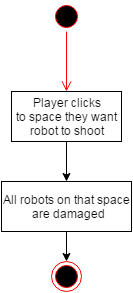

The diagram above was exported from draw.io. Its source (the exported page's mxGraphModel, read from the mxfile embedded in the PNG):
<mxGraphModel dx="878" dy="463" grid="1" gridSize="10" guides="1" tooltips="1" connect="1" arrows="1" fold="1" page="1" pageScale="1" pageWidth="850" pageHeight="1100" background="#ffffff" math="0" shadow="0">
  <root>
    <mxCell id="0" />
    <mxCell id="1" parent="0" />
    <mxCell id="2" value="" style="ellipse;html=1;shape=startState;fillColor=#000000;strokeColor=#ff0000;" vertex="1" parent="1">
      <mxGeometry x="410" width="30" height="30" as="geometry" />
    </mxCell>
    <mxCell id="3" value="" style="edgeStyle=orthogonalEdgeStyle;html=1;verticalAlign=bottom;endArrow=open;endSize=8;strokeColor=#ff0000;" edge="1" source="2" parent="1">
      <mxGeometry relative="1" as="geometry">
        <mxPoint x="425" y="90" as="targetPoint" />
      </mxGeometry>
    </mxCell>
    <mxCell id="4" value="Player clicks&lt;div&gt;to space they want&lt;/div&gt;&lt;div&gt;robot to shoot&lt;/div&gt;" style="html=1;" vertex="1" parent="1">
      <mxGeometry x="370" y="90" width="110" height="50" as="geometry" />
    </mxCell>
    <mxCell id="5" value="All robots on&amp;nbsp;&lt;span&gt;that space&lt;/span&gt;&lt;div&gt;&amp;nbsp;are&amp;nbsp;&lt;span&gt;damaged&lt;/span&gt;&lt;/div&gt;" style="html=1;" vertex="1" parent="1">
      <mxGeometry x="360" y="180" width="130" height="50" as="geometry" />
    </mxCell>
    <mxCell id="6" value="" style="endArrow=classic;html=1;exitX=0.5;exitY=1;entryX=0.5;entryY=0;" edge="1" parent="1" source="4" target="5">
      <mxGeometry width="50" height="50" relative="1" as="geometry">
        <mxPoint x="10" y="60" as="sourcePoint" />
        <mxPoint x="60" y="10" as="targetPoint" />
      </mxGeometry>
    </mxCell>
    <mxCell id="7" value="" style="endArrow=classic;html=1;exitX=0.5;exitY=1;" edge="1" parent="1" source="5">
      <mxGeometry width="50" height="50" relative="1" as="geometry">
        <mxPoint x="10" y="60" as="sourcePoint" />
        <mxPoint x="425" y="260" as="targetPoint" />
      </mxGeometry>
    </mxCell>
    <mxCell id="10" value="" style="ellipse;html=1;shape=endState;fillColor=#000000;strokeColor=#ff0000;" vertex="1" parent="1">
      <mxGeometry x="410" y="260" width="30" height="30" as="geometry" />
    </mxCell>
  </root>
</mxGraphModel>